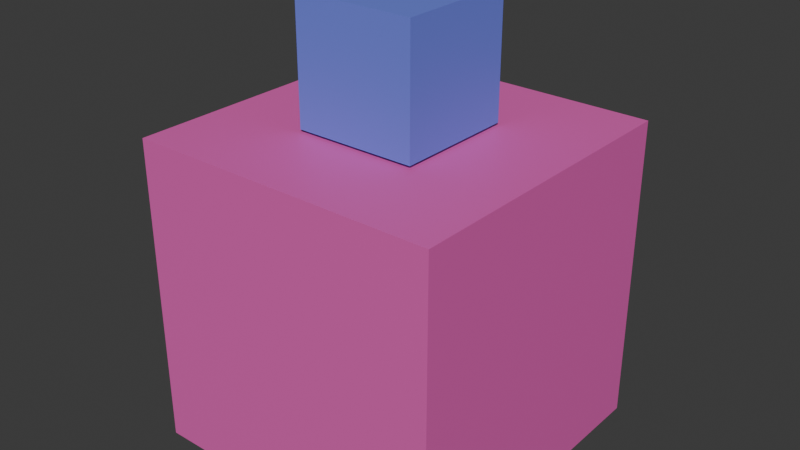 # Source: foo2.blend  (saved by Blender 5.2.44; exported with 4.5.12 LTS)
import bpy
from mathutils import Matrix  # noqa: F401  (used for matrix-valued properties, if any)

bpy.ops.wm.read_factory_settings(use_empty=True)
scene = bpy.context.scene
scene.name = 'Scene'

# ---- materials (node trees are filled in below, after node groups)
mat_body = bpy.data.materials.new('Body')
mat_body.alpha_threshold = 0.0
mat_body.use_backface_culling_lightprobe_volume = False
mat_body.roughness = 0.5
mat_body.line_color = (0.0, 0.0, 0.0, 1.0)
mat_head = bpy.data.materials.new('Head')

# ---- material node trees
mat_body.use_nodes = True; mat_body.node_tree.nodes.clear()
_N = mat_body.node_tree.nodes; _L = mat_body.node_tree.links
n0 = _N.new('ShaderNodeOutputMaterial'); n0.name = 'Material Output'; n0.location = (164, 115)
n1 = _N.new('ShaderNodeBsdfPrincipled'); n1.name = 'Principled BSDF'; n1.location = (-200, 100)
n1.inputs[0].default_value = (0.8, 0.1153, 0.4693, 1.0)
n1.inputs[10].default_value = 0.005
_L.new(n1.outputs[0], n0.inputs[0])
n0.is_active_output = True
mat_head.use_nodes = True; mat_head.node_tree.nodes.clear()
_N = mat_head.node_tree.nodes; _L = mat_head.node_tree.links
n0 = _N.new('ShaderNodeBsdfPrincipled'); n0.name = 'Principled BSDF'; n0.location = (-213, 186)
n0.inputs[0].default_value = (0.1615, 0.2161, 0.8, 1.0)
n0.inputs[2].default_value = 0.5344
n0.inputs[10].default_value = 0.005
n1 = _N.new('ShaderNodeOutputMaterial'); n1.name = 'Material Output'; n1.location = (187, 186)
_L.new(n0.outputs[0], n1.inputs[0])
n1.is_active_output = True

# ---- world
world_world = bpy.data.worlds.new('World'); scene.world = world_world
world_world.use_nodes = True; world_world.node_tree.nodes.clear()
_N = world_world.node_tree.nodes; _L = world_world.node_tree.links
n0 = _N.new('ShaderNodeOutputWorld'); n0.name = 'World Output'; n0.location = (200, 100)
n1 = _N.new('ShaderNodeBackground'); n1.name = 'Background'; n1.location = (-200, 100)
n1.inputs[0].default_value = (0.05088, 0.05088, 0.05088, 1.0)
_L.new(n1.outputs[0], n0.inputs[0])
n0.is_active_output = True
world_world.color = (0.05088, 0.05088, 0.05088)
world_world.sun_shadow_jitter_overblur = 0.0

# ---- meshes
me_cube = bpy.data.meshes.new('Cube')
me_cube.from_pydata([(1.0, 1.0, 1.0), (1.0, 1.0, -1.0), (1.0, -1.0, 1.0), (1.0, -1.0, -1.0), (-1.0, 1.0, 1.0), (-1.0, 1.0, -1.0), (-1.0, -1.0, 1.0), (-1.0, -1.0, -1.0)], [], [(0, 4, 6, 2), (3, 2, 6, 7), (7, 6, 4, 5), (5, 1, 3, 7), (1, 0, 2, 3), (5, 4, 0, 1)])
_uv = me_cube.uv_layers.new(name='UVMap')
_uv.uv.foreach_set('vector', [0.625, 0.5, 0.875, 0.5, 0.875, 0.75, 0.625, 0.75, 0.375, 0.75, 0.625, 0.75, 0.625, 1.0, 0.375, 1.0, 0.375, 0.0, 0.625, 0.0, 0.625, 0.25, 0.375, 0.25, 0.125, 0.5, 0.375, 0.5, 0.375, 0.75, 0.125, 0.75, 0.375, 0.5, 0.625, 0.5, 0.625, 0.75, 0.375, 0.75, 0.375, 0.25, 0.625, 0.25, 0.625, 0.5, 0.375, 0.5])
me_cube.materials.append(mat_body)
me_cube.use_mirror_vertex_groups = False
me_cube.update()
me_head = bpy.data.meshes.new('Head')
me_head.from_pydata([(-1.0, -1.0, -1.0), (-1.0, -1.0, 1.0), (-1.0, 1.0, -1.0), (-1.0, 1.0, 1.0), (1.0, -1.0, -1.0), (1.0, -1.0, 1.0), (1.0, 1.0, -1.0), (1.0, 1.0, 1.0)], [], [(0, 1, 3, 2), (2, 3, 7, 6), (6, 7, 5, 4), (4, 5, 1, 0), (2, 6, 4, 0), (7, 3, 1, 5)])
_uv = me_head.uv_layers.new(name='UVMap')
_uv.uv.foreach_set('vector', [0.375, 0.0, 0.625, 0.0, 0.625, 0.25, 0.375, 0.25, 0.375, 0.25, 0.625, 0.25, 0.625, 0.5, 0.375, 0.5, 0.375, 0.5, 0.625, 0.5, 0.625, 0.75, 0.375, 0.75, 0.375, 0.75, 0.625, 0.75, 0.625, 1.0, 0.375, 1.0, 0.125, 0.5, 0.375, 0.5, 0.375, 0.75, 0.125, 0.75, 0.625, 0.5, 0.875, 0.5, 0.875, 0.75, 0.625, 0.75])
me_head.materials.append(mat_head)
me_head.materials.append(None)
me_head.update()

# ---- objects
ob_body = bpy.data.objects.new('Body', me_cube)
ob_head = bpy.data.objects.new('Head', me_head)

# ---- transforms, parenting, visibility, modifiers, constraints
ob_body.location = (0.0, 0.0, 0.0)
ob_body.lock_rotations_4d = False
ob_body.empty_display_type = 'ARROWS'
ob_body.lineart.crease_threshold = 0.0
ob_head.parent = ob_body
ob_head.location = (0.0, 0.0, 1.41)
ob_head.scale = (0.3904, 0.3904, 0.3904)

# ---- collection membership
scene.collection.objects.link(ob_body)
scene.collection.objects.link(ob_head)

# ---- scene / render settings (as saved in the file)
scene.frame_start = 1; scene.frame_end = 30; scene.frame_set(1)
scene.render.engine = 'BLENDER_EEVEE_NEXT'
scene.render.bake_bias = 0.0
scene.render.bake_samples = 0
scene.render.compositor_device = 'GPU'
scene.eevee.use_volume_custom_range = False
scene.eevee.fast_gi_thickness_near = 0.1
scene.eevee.fast_gi_thickness_far = 0.0
scene.eevee.ray_tracing_options.screen_trace_thickness = 0.1
bpy.context.view_layer.update()

# ---- added for rendering (the .blend has no active camera and no usable light): camera, sun
cam_auto = bpy.data.cameras.new('AutoCamera')
cam_auto.lens = 50.0
cam_auto.sensor_width = 36.0
cam_auto.clip_end = 1000.0
ob_auto_camera = bpy.data.objects.new('AutoCamera', cam_auto)
scene.collection.objects.link(ob_auto_camera)
ob_auto_camera.location = (3.68287, -4.41945, 3.3467)
ob_auto_camera.rotation_euler = (1.09748, -7.21219e-08, 0.694738)
scene.camera = ob_auto_camera
light_auto_sun = bpy.data.lights.new('AutoSun', 'SUN')
light_auto_sun.energy = 3.0
light_auto_sun.angle = 0.0523599
ob_auto_sun = bpy.data.objects.new('AutoSun', light_auto_sun)
scene.collection.objects.link(ob_auto_sun)
ob_auto_sun.rotation_euler = (0.872665, 0.174533, 0.523599)
bpy.context.view_layer.update()
